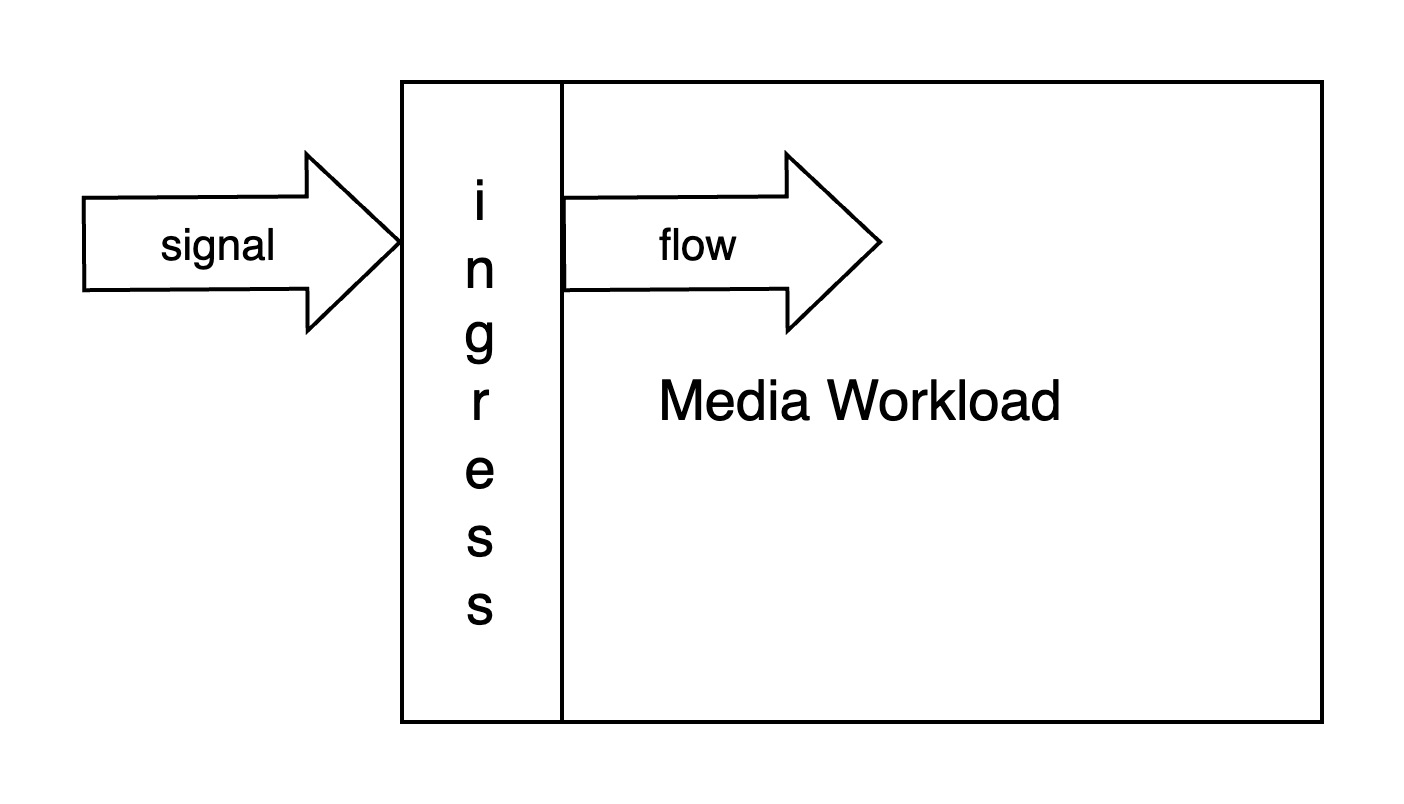

The diagram above was exported from draw.io. Its source (the exported page's mxGraphModel, read from the mxfile embedded in the PNG):
<mxGraphModel dx="256" dy="186" grid="1" gridSize="10" guides="1" tooltips="1" connect="1" arrows="1" fold="1" page="1" pageScale="1" pageWidth="1169" pageHeight="827" math="0" shadow="0">
  <root>
    <mxCell id="0" />
    <mxCell id="1" parent="0" />
    <mxCell id="2" value="Media Workload" style="rounded=0;whiteSpace=wrap;html=1;fontSize=14;" vertex="1" parent="1">
      <mxGeometry x="480" y="80" width="230" height="160" as="geometry" />
    </mxCell>
    <mxCell id="3" value="&lt;font style=&quot;line-height: 90%;&quot;&gt;i&lt;br&gt;n&lt;br&gt;g&lt;br&gt;r&lt;br&gt;e&lt;br&gt;s&lt;br&gt;s&lt;/font&gt;" style="rounded=0;html=1;textDirection=ltr;fontSize=14;whiteSpace=wrap;" vertex="1" parent="1">
      <mxGeometry x="480" y="80" width="40" height="160" as="geometry" />
    </mxCell>
    <mxCell id="4" value="signal" style="shape=flexArrow;endArrow=classic;html=1;rounded=0;width=23.076923076923077;endSize=7.4096153846153845;" edge="1" parent="1">
      <mxGeometry x="-0.1429" y="-1" width="50" height="50" relative="1" as="geometry">
        <mxPoint x="400" y="120.5" as="sourcePoint" />
        <mxPoint x="480" y="120" as="targetPoint" />
        <mxPoint as="offset" />
      </mxGeometry>
    </mxCell>
    <mxCell id="5" value="flow" style="shape=flexArrow;endArrow=classic;html=1;rounded=0;width=23.076923076923077;endSize=7.4096153846153845;" edge="1" parent="1">
      <mxGeometry x="-0.1429" y="-1" width="50" height="50" relative="1" as="geometry">
        <mxPoint x="520" y="120.5" as="sourcePoint" />
        <mxPoint x="600" y="120" as="targetPoint" />
        <mxPoint as="offset" />
      </mxGeometry>
    </mxCell>
  </root>
</mxGraphModel>